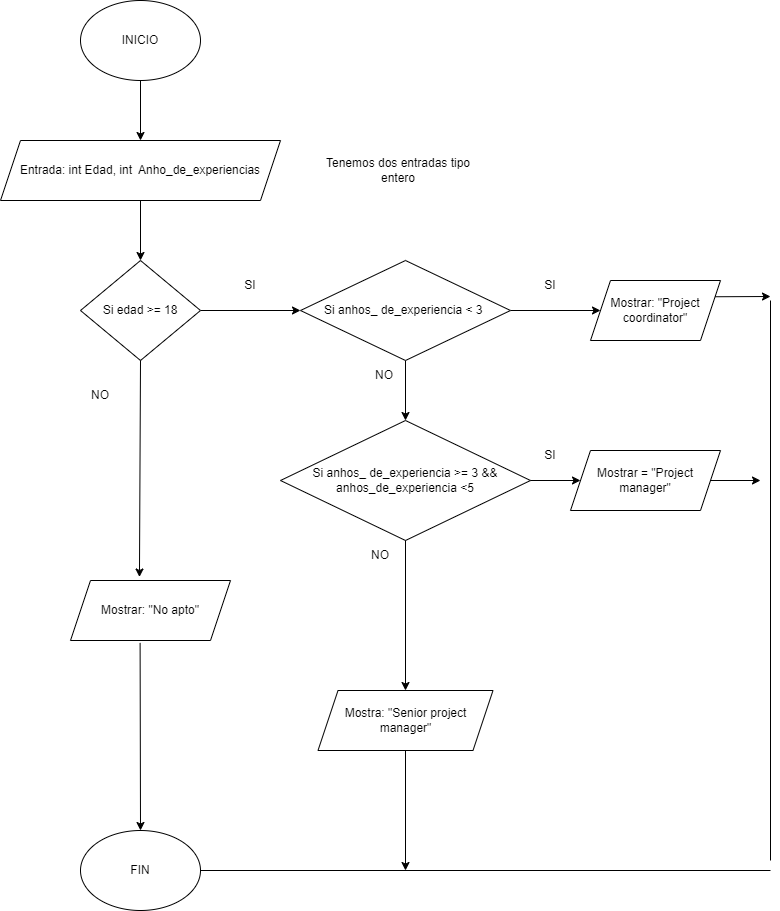

The diagram above was exported from draw.io. Its source (the exported page's mxGraphModel, read from the mxfile embedded in the PNG):
<mxGraphModel dx="2150" dy="928" grid="1" gridSize="10" guides="1" tooltips="1" connect="1" arrows="1" fold="1" page="1" pageScale="1" pageWidth="827" pageHeight="1169" math="0" shadow="0">
  <root>
    <mxCell id="WIyWlLk6GJQsqaUBKTNV-0" />
    <mxCell id="WIyWlLk6GJQsqaUBKTNV-1" parent="WIyWlLk6GJQsqaUBKTNV-0" />
    <mxCell id="pRNYgiV8qiHZnUCStvZp-11" value="" style="edgeStyle=orthogonalEdgeStyle;rounded=0;orthogonalLoop=1;jettySize=auto;html=1;" edge="1" parent="WIyWlLk6GJQsqaUBKTNV-1" source="pRNYgiV8qiHZnUCStvZp-0" target="pRNYgiV8qiHZnUCStvZp-2">
      <mxGeometry relative="1" as="geometry" />
    </mxCell>
    <mxCell id="pRNYgiV8qiHZnUCStvZp-0" value="INICIO" style="ellipse;whiteSpace=wrap;html=1;" vertex="1" parent="WIyWlLk6GJQsqaUBKTNV-1">
      <mxGeometry x="110" width="120" height="80" as="geometry" />
    </mxCell>
    <mxCell id="pRNYgiV8qiHZnUCStvZp-1" value="FIN" style="ellipse;whiteSpace=wrap;html=1;" vertex="1" parent="WIyWlLk6GJQsqaUBKTNV-1">
      <mxGeometry x="110" y="830" width="120" height="80" as="geometry" />
    </mxCell>
    <mxCell id="pRNYgiV8qiHZnUCStvZp-10" value="" style="edgeStyle=orthogonalEdgeStyle;rounded=0;orthogonalLoop=1;jettySize=auto;html=1;" edge="1" parent="WIyWlLk6GJQsqaUBKTNV-1" source="pRNYgiV8qiHZnUCStvZp-2" target="pRNYgiV8qiHZnUCStvZp-4">
      <mxGeometry relative="1" as="geometry" />
    </mxCell>
    <mxCell id="pRNYgiV8qiHZnUCStvZp-2" value="Entrada: int Edad, int&amp;nbsp; Anho_de_experiencias" style="shape=parallelogram;perimeter=parallelogramPerimeter;whiteSpace=wrap;html=1;fixedSize=1;" vertex="1" parent="WIyWlLk6GJQsqaUBKTNV-1">
      <mxGeometry x="30" y="140" width="280" height="60" as="geometry" />
    </mxCell>
    <mxCell id="pRNYgiV8qiHZnUCStvZp-3" value="Tenemos dos entradas tipo entero" style="text;html=1;align=center;verticalAlign=middle;whiteSpace=wrap;rounded=0;" vertex="1" parent="WIyWlLk6GJQsqaUBKTNV-1">
      <mxGeometry x="347.5" y="155" width="160" height="30" as="geometry" />
    </mxCell>
    <mxCell id="pRNYgiV8qiHZnUCStvZp-9" value="" style="edgeStyle=orthogonalEdgeStyle;rounded=0;orthogonalLoop=1;jettySize=auto;html=1;" edge="1" parent="WIyWlLk6GJQsqaUBKTNV-1" source="pRNYgiV8qiHZnUCStvZp-4" target="pRNYgiV8qiHZnUCStvZp-5">
      <mxGeometry relative="1" as="geometry" />
    </mxCell>
    <mxCell id="pRNYgiV8qiHZnUCStvZp-4" value="Si edad &amp;gt;= 18" style="rhombus;whiteSpace=wrap;html=1;" vertex="1" parent="WIyWlLk6GJQsqaUBKTNV-1">
      <mxGeometry x="110" y="260" width="120" height="100" as="geometry" />
    </mxCell>
    <mxCell id="pRNYgiV8qiHZnUCStvZp-8" value="" style="edgeStyle=orthogonalEdgeStyle;rounded=0;orthogonalLoop=1;jettySize=auto;html=1;" edge="1" parent="WIyWlLk6GJQsqaUBKTNV-1" source="pRNYgiV8qiHZnUCStvZp-5" target="pRNYgiV8qiHZnUCStvZp-6">
      <mxGeometry relative="1" as="geometry" />
    </mxCell>
    <mxCell id="pRNYgiV8qiHZnUCStvZp-16" value="" style="edgeStyle=orthogonalEdgeStyle;rounded=0;orthogonalLoop=1;jettySize=auto;html=1;" edge="1" parent="WIyWlLk6GJQsqaUBKTNV-1" source="pRNYgiV8qiHZnUCStvZp-5" target="pRNYgiV8qiHZnUCStvZp-13">
      <mxGeometry relative="1" as="geometry" />
    </mxCell>
    <mxCell id="pRNYgiV8qiHZnUCStvZp-5" value="Si anhos_ de_experiencia &amp;lt; 3&amp;nbsp;" style="rhombus;whiteSpace=wrap;html=1;" vertex="1" parent="WIyWlLk6GJQsqaUBKTNV-1">
      <mxGeometry x="330" y="260" width="210" height="100" as="geometry" />
    </mxCell>
    <mxCell id="pRNYgiV8qiHZnUCStvZp-17" value="" style="edgeStyle=orthogonalEdgeStyle;rounded=0;orthogonalLoop=1;jettySize=auto;html=1;" edge="1" parent="WIyWlLk6GJQsqaUBKTNV-1" source="pRNYgiV8qiHZnUCStvZp-6" target="pRNYgiV8qiHZnUCStvZp-14">
      <mxGeometry relative="1" as="geometry" />
    </mxCell>
    <mxCell id="pRNYgiV8qiHZnUCStvZp-6" value="Si anhos_ de_experiencia &amp;gt;= 3 &amp;amp;&amp;amp; anhos_de_experiencia &amp;lt;5" style="rhombus;whiteSpace=wrap;html=1;" vertex="1" parent="WIyWlLk6GJQsqaUBKTNV-1">
      <mxGeometry x="310" y="420" width="250" height="120" as="geometry" />
    </mxCell>
    <mxCell id="pRNYgiV8qiHZnUCStvZp-12" value="" style="endArrow=classic;html=1;rounded=0;exitX=0.5;exitY=1;exitDx=0;exitDy=0;" edge="1" parent="WIyWlLk6GJQsqaUBKTNV-1" source="pRNYgiV8qiHZnUCStvZp-6" target="pRNYgiV8qiHZnUCStvZp-15">
      <mxGeometry width="50" height="50" relative="1" as="geometry">
        <mxPoint x="160" y="420" as="sourcePoint" />
        <mxPoint x="450" y="670" as="targetPoint" />
      </mxGeometry>
    </mxCell>
    <mxCell id="pRNYgiV8qiHZnUCStvZp-13" value="Mostrar: &quot;Project coordinator&quot;" style="shape=parallelogram;perimeter=parallelogramPerimeter;whiteSpace=wrap;html=1;fixedSize=1;" vertex="1" parent="WIyWlLk6GJQsqaUBKTNV-1">
      <mxGeometry x="620" y="280" width="130" height="60" as="geometry" />
    </mxCell>
    <mxCell id="pRNYgiV8qiHZnUCStvZp-14" value="Mostrar = &quot;Project manager&quot;" style="shape=parallelogram;perimeter=parallelogramPerimeter;whiteSpace=wrap;html=1;fixedSize=1;" vertex="1" parent="WIyWlLk6GJQsqaUBKTNV-1">
      <mxGeometry x="600" y="450" width="150" height="60" as="geometry" />
    </mxCell>
    <mxCell id="pRNYgiV8qiHZnUCStvZp-15" value="Mostra: &quot;Senior project manager&quot;" style="shape=parallelogram;perimeter=parallelogramPerimeter;whiteSpace=wrap;html=1;fixedSize=1;" vertex="1" parent="WIyWlLk6GJQsqaUBKTNV-1">
      <mxGeometry x="347.5" y="690" width="175" height="60" as="geometry" />
    </mxCell>
    <mxCell id="pRNYgiV8qiHZnUCStvZp-18" value="Mostrar: &quot;No apto&quot;" style="shape=parallelogram;perimeter=parallelogramPerimeter;whiteSpace=wrap;html=1;fixedSize=1;" vertex="1" parent="WIyWlLk6GJQsqaUBKTNV-1">
      <mxGeometry x="100" y="580" width="160" height="60" as="geometry" />
    </mxCell>
    <mxCell id="pRNYgiV8qiHZnUCStvZp-19" value="" style="endArrow=classic;html=1;rounded=0;exitX=0.5;exitY=1;exitDx=0;exitDy=0;entryX=0.431;entryY=-0.058;entryDx=0;entryDy=0;entryPerimeter=0;" edge="1" parent="WIyWlLk6GJQsqaUBKTNV-1" source="pRNYgiV8qiHZnUCStvZp-4" target="pRNYgiV8qiHZnUCStvZp-18">
      <mxGeometry width="50" height="50" relative="1" as="geometry">
        <mxPoint x="170" y="660" as="sourcePoint" />
        <mxPoint x="220" y="610" as="targetPoint" />
      </mxGeometry>
    </mxCell>
    <mxCell id="pRNYgiV8qiHZnUCStvZp-20" value="" style="endArrow=classic;html=1;rounded=0;exitX=0.435;exitY=1.04;exitDx=0;exitDy=0;exitPerimeter=0;" edge="1" parent="WIyWlLk6GJQsqaUBKTNV-1" source="pRNYgiV8qiHZnUCStvZp-18" target="pRNYgiV8qiHZnUCStvZp-1">
      <mxGeometry width="50" height="50" relative="1" as="geometry">
        <mxPoint x="170" y="660" as="sourcePoint" />
        <mxPoint x="220" y="610" as="targetPoint" />
      </mxGeometry>
    </mxCell>
    <mxCell id="pRNYgiV8qiHZnUCStvZp-21" value="" style="endArrow=classic;html=1;rounded=0;exitX=0.5;exitY=1;exitDx=0;exitDy=0;" edge="1" parent="WIyWlLk6GJQsqaUBKTNV-1" source="pRNYgiV8qiHZnUCStvZp-15">
      <mxGeometry width="50" height="50" relative="1" as="geometry">
        <mxPoint x="170" y="660" as="sourcePoint" />
        <mxPoint x="435" y="870" as="targetPoint" />
      </mxGeometry>
    </mxCell>
    <mxCell id="pRNYgiV8qiHZnUCStvZp-22" value="" style="endArrow=none;html=1;rounded=0;entryX=1;entryY=0.5;entryDx=0;entryDy=0;" edge="1" parent="WIyWlLk6GJQsqaUBKTNV-1" target="pRNYgiV8qiHZnUCStvZp-1">
      <mxGeometry width="50" height="50" relative="1" as="geometry">
        <mxPoint x="800" y="870" as="sourcePoint" />
        <mxPoint x="220" y="610" as="targetPoint" />
      </mxGeometry>
    </mxCell>
    <mxCell id="pRNYgiV8qiHZnUCStvZp-23" value="" style="endArrow=classic;html=1;rounded=0;exitX=1;exitY=0.25;exitDx=0;exitDy=0;" edge="1" parent="WIyWlLk6GJQsqaUBKTNV-1" source="pRNYgiV8qiHZnUCStvZp-13">
      <mxGeometry width="50" height="50" relative="1" as="geometry">
        <mxPoint x="780" y="300" as="sourcePoint" />
        <mxPoint x="800" y="296" as="targetPoint" />
      </mxGeometry>
    </mxCell>
    <mxCell id="pRNYgiV8qiHZnUCStvZp-24" value="" style="endArrow=classic;html=1;rounded=0;exitX=1;exitY=0.5;exitDx=0;exitDy=0;" edge="1" parent="WIyWlLk6GJQsqaUBKTNV-1" source="pRNYgiV8qiHZnUCStvZp-14">
      <mxGeometry width="50" height="50" relative="1" as="geometry">
        <mxPoint x="170" y="600" as="sourcePoint" />
        <mxPoint x="790" y="480" as="targetPoint" />
      </mxGeometry>
    </mxCell>
    <mxCell id="pRNYgiV8qiHZnUCStvZp-25" value="" style="endArrow=none;html=1;rounded=0;" edge="1" parent="WIyWlLk6GJQsqaUBKTNV-1">
      <mxGeometry width="50" height="50" relative="1" as="geometry">
        <mxPoint x="800" y="860" as="sourcePoint" />
        <mxPoint x="800" y="300" as="targetPoint" />
      </mxGeometry>
    </mxCell>
    <mxCell id="pRNYgiV8qiHZnUCStvZp-27" value="SI" style="text;html=1;align=center;verticalAlign=middle;whiteSpace=wrap;rounded=0;" vertex="1" parent="WIyWlLk6GJQsqaUBKTNV-1">
      <mxGeometry x="250" y="270" width="60" height="30" as="geometry" />
    </mxCell>
    <mxCell id="pRNYgiV8qiHZnUCStvZp-28" value="SI" style="text;html=1;align=center;verticalAlign=middle;whiteSpace=wrap;rounded=0;" vertex="1" parent="WIyWlLk6GJQsqaUBKTNV-1">
      <mxGeometry x="550" y="440" width="60" height="30" as="geometry" />
    </mxCell>
    <mxCell id="pRNYgiV8qiHZnUCStvZp-29" value="SI" style="text;html=1;align=center;verticalAlign=middle;whiteSpace=wrap;rounded=0;" vertex="1" parent="WIyWlLk6GJQsqaUBKTNV-1">
      <mxGeometry x="550" y="270" width="60" height="30" as="geometry" />
    </mxCell>
    <mxCell id="pRNYgiV8qiHZnUCStvZp-30" value="NO" style="text;html=1;align=center;verticalAlign=middle;whiteSpace=wrap;rounded=0;" vertex="1" parent="WIyWlLk6GJQsqaUBKTNV-1">
      <mxGeometry x="384" y="360" width="60" height="30" as="geometry" />
    </mxCell>
    <mxCell id="pRNYgiV8qiHZnUCStvZp-31" value="NO" style="text;html=1;align=center;verticalAlign=middle;whiteSpace=wrap;rounded=0;" vertex="1" parent="WIyWlLk6GJQsqaUBKTNV-1">
      <mxGeometry x="380" y="540" width="60" height="30" as="geometry" />
    </mxCell>
    <mxCell id="pRNYgiV8qiHZnUCStvZp-32" value="NO" style="text;html=1;align=center;verticalAlign=middle;whiteSpace=wrap;rounded=0;" vertex="1" parent="WIyWlLk6GJQsqaUBKTNV-1">
      <mxGeometry x="100" y="380" width="60" height="30" as="geometry" />
    </mxCell>
  </root>
</mxGraphModel>